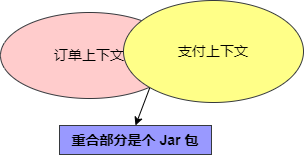

The diagram above was exported from draw.io. Its source (the exported page's mxGraphModel, read from the mxfile embedded in the PNG):
<mxGraphModel dx="453" dy="1016" grid="0" gridSize="10" guides="1" tooltips="1" connect="1" arrows="1" fold="1" page="0" pageScale="1" pageWidth="827" pageHeight="1169" math="0" shadow="0">
  <root>
    <mxCell id="0" />
    <mxCell id="1" parent="0" />
    <mxCell id="2" value="订单上下文" style="ellipse;whiteSpace=wrap;html=1;fillColor=#ffcccc;strokeColor=#36393d;fontSize=14;" parent="1" vertex="1">
      <mxGeometry x="-155" y="-9" width="178" height="86" as="geometry" />
    </mxCell>
    <mxCell id="5" style="edgeStyle=none;html=1;exitX=0;exitY=1;exitDx=0;exitDy=0;entryX=0.5;entryY=0;entryDx=0;entryDy=0;" parent="1" source="3" target="6" edge="1">
      <mxGeometry relative="1" as="geometry">
        <mxPoint x="-8.276000000000067" y="110.40300000000002" as="targetPoint" />
      </mxGeometry>
    </mxCell>
    <mxCell id="3" value="支付上下文" style="ellipse;whiteSpace=wrap;html=1;fillColor=#ffff88;strokeColor=#36393d;fontSize=14;" parent="1" vertex="1">
      <mxGeometry x="-32" y="-21" width="180" height="102" as="geometry" />
    </mxCell>
    <mxCell id="6" value="&lt;span style=&quot;font-size: 14px ; font-weight: 700&quot;&gt;&lt;font&gt;重合部分是个 Jar 包&lt;/font&gt;&lt;/span&gt;" style="rounded=0;whiteSpace=wrap;html=1;strokeColor=#36393d;fillColor=#9999FF;" parent="1" vertex="1">
      <mxGeometry x="-96" y="104" width="152" height="29" as="geometry" />
    </mxCell>
  </root>
</mxGraphModel>